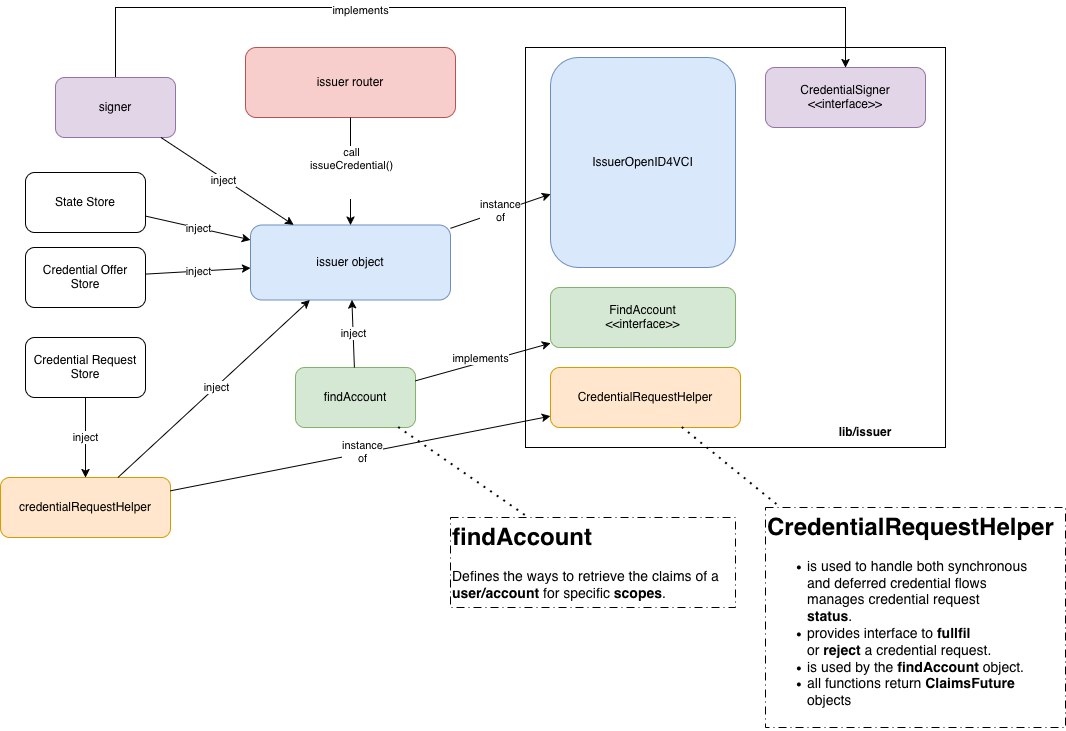

The diagram above was exported from draw.io. Its source (the exported page's mxGraphModel, read from the mxfile embedded in the PNG):
<mxGraphModel dx="1507" dy="757" grid="1" gridSize="10" guides="1" tooltips="1" connect="1" arrows="1" fold="1" page="1" pageScale="1" pageWidth="850" pageHeight="1100" math="0" shadow="0">
  <root>
    <mxCell id="0" />
    <mxCell id="1" parent="0" />
    <mxCell id="dNR33IwreJt89PBccUjZ-5" parent="1" style="rounded=0;whiteSpace=wrap;html=1;" value="" vertex="1">
      <mxGeometry height="400" width="420" x="450" y="140" as="geometry" />
    </mxCell>
    <mxCell id="dNR33IwreJt89PBccUjZ-6" parent="1" style="rounded=1;whiteSpace=wrap;html=1;fillColor=#dae8fc;strokeColor=#6c8ebf;" value="IssuerOpenID4VCI" vertex="1">
      <mxGeometry height="210" width="185" x="475" y="150" as="geometry" />
    </mxCell>
    <mxCell id="dNR33IwreJt89PBccUjZ-7" parent="1" style="text;html=1;whiteSpace=wrap;strokeColor=none;fillColor=none;align=center;verticalAlign=middle;rounded=0;" value="&lt;b&gt;lib/issuer&lt;/b&gt;" vertex="1">
      <mxGeometry height="30" width="160" x="710" y="510" as="geometry" />
    </mxCell>
    <mxCell id="dNR33IwreJt89PBccUjZ-8" parent="1" style="rounded=1;whiteSpace=wrap;html=1;fillColor=#f8cecc;strokeColor=#b85450;" value="issuer router" vertex="1">
      <mxGeometry height="70" width="210" x="170" y="140" as="geometry" />
    </mxCell>
    <mxCell id="dNR33IwreJt89PBccUjZ-13" parent="1" style="rounded=1;whiteSpace=wrap;html=1;fillColor=#dae8fc;strokeColor=#6c8ebf;" value="issuer object" vertex="1">
      <mxGeometry height="75" width="200" x="175" y="317.5" as="geometry" />
    </mxCell>
    <mxCell id="dNR33IwreJt89PBccUjZ-15" edge="1" parent="1" source="dNR33IwreJt89PBccUjZ-13" style="endArrow=classic;html=1;rounded=0;" target="dNR33IwreJt89PBccUjZ-6" value="instance&lt;br&gt;of">
      <mxGeometry height="50" relative="1" width="50" x="0.003" as="geometry">
        <mxPoint as="offset" />
        <mxPoint x="230" y="330" as="sourcePoint" />
        <mxPoint x="280" y="280" as="targetPoint" />
      </mxGeometry>
    </mxCell>
    <mxCell id="dNR33IwreJt89PBccUjZ-16" edge="1" parent="1" source="dNR33IwreJt89PBccUjZ-8" style="endArrow=classic;html=1;rounded=0;" target="dNR33IwreJt89PBccUjZ-13" value="">
      <mxGeometry height="50" relative="1" width="50" as="geometry">
        <mxPoint x="290" y="350" as="sourcePoint" />
        <mxPoint x="340" y="300" as="targetPoint" />
      </mxGeometry>
    </mxCell>
    <mxCell id="dNR33IwreJt89PBccUjZ-17" connectable="0" parent="dNR33IwreJt89PBccUjZ-16" style="edgeLabel;html=1;align=center;verticalAlign=middle;resizable=0;points=[];" value="&lt;div&gt;call&lt;br&gt;issueCredential()&lt;br&gt;&lt;br&gt;&lt;br&gt;&lt;/div&gt;" vertex="1">
      <mxGeometry relative="1" x="0.0105" as="geometry">
        <mxPoint as="offset" />
      </mxGeometry>
    </mxCell>
    <mxCell id="dNR33IwreJt89PBccUjZ-43" edge="1" parent="1" source="dNR33IwreJt89PBccUjZ-18" style="edgeStyle=orthogonalEdgeStyle;rounded=0;orthogonalLoop=1;jettySize=auto;html=1;" target="dNR33IwreJt89PBccUjZ-42">
      <mxGeometry relative="1" as="geometry">
        <Array as="points">
          <mxPoint x="40" y="100" />
          <mxPoint x="770" y="100" />
        </Array>
      </mxGeometry>
    </mxCell>
    <mxCell id="dNR33IwreJt89PBccUjZ-44" connectable="0" parent="dNR33IwreJt89PBccUjZ-43" style="edgeLabel;html=1;align=center;verticalAlign=middle;resizable=0;points=[];" value="implements" vertex="1">
      <mxGeometry relative="1" x="-0.2698" y="-2" as="geometry">
        <mxPoint as="offset" />
      </mxGeometry>
    </mxCell>
    <mxCell id="dNR33IwreJt89PBccUjZ-18" parent="1" style="rounded=1;whiteSpace=wrap;html=1;fillColor=#e1d5e7;strokeColor=#9673a6;" value="signer" vertex="1">
      <mxGeometry height="60" width="120" x="-20" y="170" as="geometry" />
    </mxCell>
    <mxCell id="dNR33IwreJt89PBccUjZ-20" edge="1" parent="1" source="dNR33IwreJt89PBccUjZ-18" style="endArrow=classic;html=1;rounded=0;" target="dNR33IwreJt89PBccUjZ-13" value="">
      <mxGeometry height="50" relative="1" width="50" as="geometry">
        <mxPoint x="460" y="350" as="sourcePoint" />
        <mxPoint x="510" y="300" as="targetPoint" />
      </mxGeometry>
    </mxCell>
    <mxCell id="dNR33IwreJt89PBccUjZ-21" connectable="0" parent="dNR33IwreJt89PBccUjZ-20" style="edgeLabel;html=1;align=center;verticalAlign=middle;resizable=0;points=[];" value="inject" vertex="1">
      <mxGeometry relative="1" x="-0.0609" y="-1" as="geometry">
        <mxPoint as="offset" />
      </mxGeometry>
    </mxCell>
    <mxCell id="dNR33IwreJt89PBccUjZ-22" parent="1" style="rounded=1;whiteSpace=wrap;html=1;" value="State Store" vertex="1">
      <mxGeometry height="60" width="120" x="-50" y="265" as="geometry" />
    </mxCell>
    <mxCell id="dNR33IwreJt89PBccUjZ-23" edge="1" parent="1" source="dNR33IwreJt89PBccUjZ-22" style="endArrow=classic;html=1;rounded=0;" target="dNR33IwreJt89PBccUjZ-13" value="inject">
      <mxGeometry height="50" relative="1" width="50" as="geometry">
        <mxPoint x="460" y="350" as="sourcePoint" />
        <mxPoint x="510" y="300" as="targetPoint" />
      </mxGeometry>
    </mxCell>
    <mxCell id="dNR33IwreJt89PBccUjZ-24" parent="1" style="rounded=1;whiteSpace=wrap;html=1;" value="Credential Offer&lt;br&gt;Store" vertex="1">
      <mxGeometry height="60" width="120" x="-50" y="340" as="geometry" />
    </mxCell>
    <mxCell id="dNR33IwreJt89PBccUjZ-25" edge="1" parent="1" source="dNR33IwreJt89PBccUjZ-24" style="endArrow=classic;html=1;rounded=0;" target="dNR33IwreJt89PBccUjZ-13" value="inject">
      <mxGeometry height="50" relative="1" width="50" as="geometry">
        <mxPoint x="290" y="340" as="sourcePoint" />
        <mxPoint x="340" y="290" as="targetPoint" />
      </mxGeometry>
    </mxCell>
    <mxCell id="dNR33IwreJt89PBccUjZ-26" parent="1" style="rounded=1;whiteSpace=wrap;html=1;fillColor=#d5e8d4;strokeColor=#82b366;" value="FindAccount&lt;br&gt;&amp;lt;&amp;lt;interface&amp;gt;&amp;gt;" vertex="1">
      <mxGeometry height="60" width="185" x="475" y="380" as="geometry" />
    </mxCell>
    <mxCell id="dNR33IwreJt89PBccUjZ-27" parent="1" style="rounded=1;whiteSpace=wrap;html=1;fillColor=#d5e8d4;strokeColor=#82b366;" value="findAccount" vertex="1">
      <mxGeometry height="60" width="120" x="220" y="460" as="geometry" />
    </mxCell>
    <mxCell id="dNR33IwreJt89PBccUjZ-28" edge="1" parent="1" source="dNR33IwreJt89PBccUjZ-27" style="endArrow=classic;html=1;rounded=0;" target="dNR33IwreJt89PBccUjZ-26" value="">
      <mxGeometry height="50" relative="1" width="50" as="geometry">
        <mxPoint x="490" y="460" as="sourcePoint" />
        <mxPoint x="540" y="410" as="targetPoint" />
      </mxGeometry>
    </mxCell>
    <mxCell id="dNR33IwreJt89PBccUjZ-29" connectable="0" parent="dNR33IwreJt89PBccUjZ-28" style="edgeLabel;html=1;align=center;verticalAlign=middle;resizable=0;points=[];" value="implements" vertex="1">
      <mxGeometry relative="1" x="-0.0581" y="-5" as="geometry">
        <mxPoint y="-10" as="offset" />
      </mxGeometry>
    </mxCell>
    <mxCell id="dNR33IwreJt89PBccUjZ-30" edge="1" parent="1" source="dNR33IwreJt89PBccUjZ-27" style="endArrow=classic;html=1;rounded=0;" target="dNR33IwreJt89PBccUjZ-13" value="inject">
      <mxGeometry height="50" relative="1" width="50" as="geometry">
        <mxPoint x="120" y="460" as="sourcePoint" />
        <mxPoint x="170" y="410" as="targetPoint" />
      </mxGeometry>
    </mxCell>
    <mxCell id="dNR33IwreJt89PBccUjZ-31" parent="1" style="rounded=1;whiteSpace=wrap;html=1;fillColor=#ffe6cc;strokeColor=#d79b00;" value="CredentialRequestHelper" vertex="1">
      <mxGeometry height="60" width="190" x="475" y="460" as="geometry" />
    </mxCell>
    <mxCell id="dNR33IwreJt89PBccUjZ-33" parent="1" style="rounded=1;whiteSpace=wrap;html=1;fillColor=#ffe6cc;strokeColor=#d79b00;" value="credentialRequestHelper" vertex="1">
      <mxGeometry height="60" width="170" x="-75" y="570" as="geometry" />
    </mxCell>
    <mxCell id="dNR33IwreJt89PBccUjZ-34" edge="1" parent="1" source="dNR33IwreJt89PBccUjZ-33" style="endArrow=classic;html=1;rounded=0;" target="dNR33IwreJt89PBccUjZ-31" value="">
      <mxGeometry height="50" relative="1" width="50" as="geometry">
        <mxPoint x="360" y="460" as="sourcePoint" />
        <mxPoint x="410" y="410" as="targetPoint" />
      </mxGeometry>
    </mxCell>
    <mxCell id="dNR33IwreJt89PBccUjZ-35" connectable="0" parent="dNR33IwreJt89PBccUjZ-34" style="edgeLabel;html=1;align=center;verticalAlign=middle;resizable=0;points=[];" value="instance&lt;br&gt;of" vertex="1">
      <mxGeometry relative="1" x="0.006" y="1" as="geometry">
        <mxPoint as="offset" />
      </mxGeometry>
    </mxCell>
    <mxCell id="dNR33IwreJt89PBccUjZ-36" edge="1" parent="1" source="dNR33IwreJt89PBccUjZ-33" style="endArrow=classic;html=1;rounded=0;" target="dNR33IwreJt89PBccUjZ-13" value="">
      <mxGeometry height="50" relative="1" width="50" as="geometry">
        <mxPoint x="360" y="460" as="sourcePoint" />
        <mxPoint x="410" y="410" as="targetPoint" />
      </mxGeometry>
    </mxCell>
    <mxCell id="dNR33IwreJt89PBccUjZ-37" connectable="0" parent="dNR33IwreJt89PBccUjZ-36" style="edgeLabel;html=1;align=center;verticalAlign=middle;resizable=0;points=[];" value="inject" vertex="1">
      <mxGeometry relative="1" x="0.0252" as="geometry">
        <mxPoint as="offset" />
      </mxGeometry>
    </mxCell>
    <mxCell id="dNR33IwreJt89PBccUjZ-38" parent="1" style="rounded=1;whiteSpace=wrap;html=1;" value="Credential Request&lt;br&gt;Store" vertex="1">
      <mxGeometry height="60" width="120" x="-50" y="430" as="geometry" />
    </mxCell>
    <mxCell id="dNR33IwreJt89PBccUjZ-40" edge="1" parent="1" source="dNR33IwreJt89PBccUjZ-38" style="endArrow=classic;html=1;rounded=0;" target="dNR33IwreJt89PBccUjZ-33" value="inject">
      <mxGeometry height="50" relative="1" width="50" as="geometry">
        <mxPoint x="260" y="470" as="sourcePoint" />
        <mxPoint x="310" y="420" as="targetPoint" />
      </mxGeometry>
    </mxCell>
    <mxCell id="dNR33IwreJt89PBccUjZ-42" parent="1" style="rounded=1;whiteSpace=wrap;html=1;fillColor=#e1d5e7;strokeColor=#9673a6;" value="CredentialSigner&lt;br&gt;&amp;lt;&amp;lt;interface&amp;gt;&amp;gt;" vertex="1">
      <mxGeometry height="60" width="160" x="690" y="160" as="geometry" />
    </mxCell>
    <mxCell id="dNR33IwreJt89PBccUjZ-45" parent="1" style="text;html=1;whiteSpace=wrap;overflow=hidden;rounded=0;strokeColor=default;dashed=1;dashPattern=8 4 1 4;" value="&lt;h1 style=&quot;margin-top: 0px;&quot;&gt;findAccount&lt;/h1&gt;&lt;p&gt;&lt;font style=&quot;font-size: 14px;&quot;&gt;Defines the ways to retrieve the claims of a &lt;b&gt;user/account&lt;/b&gt;&amp;nbsp;for specific&amp;nbsp;&lt;b&gt;scopes&lt;/b&gt;.&lt;/font&gt;&lt;/p&gt;" vertex="1">
      <mxGeometry height="90" width="285" x="375" y="610" as="geometry" />
    </mxCell>
    <mxCell id="dNR33IwreJt89PBccUjZ-46" edge="1" parent="1" source="dNR33IwreJt89PBccUjZ-27" style="endArrow=none;dashed=1;html=1;dashPattern=1 3;strokeWidth=2;rounded=0;" target="dNR33IwreJt89PBccUjZ-45" value="">
      <mxGeometry height="50" relative="1" width="50" as="geometry">
        <mxPoint x="230" y="450" as="sourcePoint" />
        <mxPoint x="280" y="400" as="targetPoint" />
      </mxGeometry>
    </mxCell>
    <mxCell id="dNR33IwreJt89PBccUjZ-47" parent="1" style="text;html=1;whiteSpace=wrap;overflow=hidden;rounded=0;strokeColor=default;dashed=1;dashPattern=8 4 1 4;" value="&lt;h1 style=&quot;margin-top: 0px;&quot;&gt;CredentialRequestHelper&lt;/h1&gt;&lt;div&gt;&lt;ul&gt;&lt;li&gt;&lt;font style=&quot;font-size: 14px;&quot;&gt;is used to handle both synchronous&lt;br&gt;and deferred credential flows&lt;br&gt;manages credential request&lt;br&gt;&lt;b&gt;status&lt;/b&gt;.&lt;/font&gt;&lt;/li&gt;&lt;li&gt;&lt;font style=&quot;font-size: 14px;&quot;&gt;provides interface to &lt;b&gt;fullfil&lt;/b&gt;&lt;br&gt;or &lt;b&gt;reject&lt;/b&gt; a credential request.&lt;/font&gt;&lt;/li&gt;&lt;li&gt;&lt;font style=&quot;font-size: 14px;&quot;&gt;is used by the &lt;b&gt;findAccount&lt;/b&gt; object.&lt;/font&gt;&lt;/li&gt;&lt;li&gt;&lt;font style=&quot;font-size: 14px;&quot;&gt;all functions return &lt;b&gt;ClaimsFuture&lt;/b&gt;&lt;br&gt;objects&lt;/font&gt;&lt;/li&gt;&lt;/ul&gt;&lt;/div&gt;" vertex="1">
      <mxGeometry height="220" width="300" x="690" y="600" as="geometry" />
    </mxCell>
    <mxCell id="dNR33IwreJt89PBccUjZ-48" edge="1" parent="1" source="dNR33IwreJt89PBccUjZ-31" style="endArrow=none;dashed=1;html=1;dashPattern=1 3;strokeWidth=2;rounded=0;" target="dNR33IwreJt89PBccUjZ-47" value="">
      <mxGeometry height="50" relative="1" width="50" as="geometry">
        <mxPoint x="250" y="450" as="sourcePoint" />
        <mxPoint x="300" y="400" as="targetPoint" />
      </mxGeometry>
    </mxCell>
  </root>
</mxGraphModel>